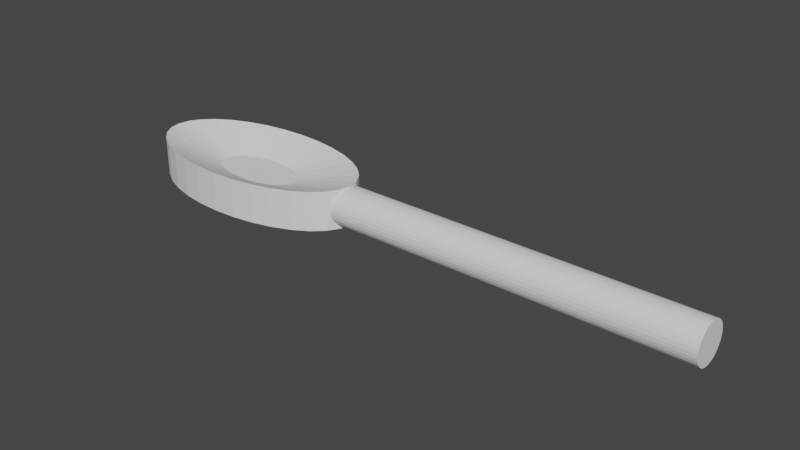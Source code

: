 # Source: spoon.blend  (saved by Blender 2.93.20; exported with 4.5.12 LTS)
import bpy
from mathutils import Matrix  # noqa: F401  (used for matrix-valued properties, if any)

bpy.ops.wm.read_factory_settings(use_empty=True)
scene = bpy.context.scene
scene.name = 'Scene'

# ---- world
world_world = bpy.data.worlds.new('World'); scene.world = world_world
world_world.use_nodes = True; world_world.node_tree.nodes.clear()
_N = world_world.node_tree.nodes; _L = world_world.node_tree.links
n0 = _N.new('ShaderNodeOutputWorld'); n0.name = 'World Output'; n0.location = (300, 300)
n1 = _N.new('ShaderNodeBackground'); n1.name = 'Background'; n1.location = (10, 300)
n1.inputs[0].default_value = (0.05088, 0.05088, 0.05088, 1.0)
_L.new(n1.outputs[0], n0.inputs[0])
n0.is_active_output = True
world_world.color = (0.05088, 0.05088, 0.05088)
world_world.use_sun_shadow = False
world_world.sun_shadow_jitter_overblur = 0.0

# ---- meshes
me_circle_001 = bpy.data.meshes.new('Circle.001')
me_circle_001.from_pydata([(-0.1951, 0.9808, -0.4815), (-0.8315, 0.5556, -0.4815), (-0.9808, 0.1951, -0.4815), (-0.3827, -0.9239, -0.4815), (0.5556, -0.8315, -0.4815), (0.9239, 0.3827, -0.4815), (0.0, 1.0, -0.4815), (-1.0, -4.371e-08, -0.4815), (-0.9239, -0.3827, -0.4815), (-0.7071, -0.7071, -0.4815), (-0.5556, -0.8315, -0.4815), (-0.1951, -0.9808, -0.4815), (8.742e-08, -1.0, -0.4815), (0.7071, -0.7071, -0.4815), (0.9808, -0.1951, -0.4815), (0.9808, 0.1951, -0.4815), (0.8315, 0.5556, -0.4815), (0.7071, 0.7071, -0.4815), (0.1951, 0.9808, -0.4815), (-0.3827, 0.9239, -0.4815), (-0.5556, 0.8315, -0.4815), (-0.7071, 0.7071, -0.4815), (-0.9239, 0.3827, -0.4815), (-0.9808, -0.1951, -0.4815), (-0.8315, -0.5556, -0.4815), (0.1951, -0.9808, -0.4815), (0.3827, -0.9239, -0.4815), (0.8315, -0.5556, -0.4815), (0.9239, -0.3827, -0.4815), (0.5556, 0.8315, -0.4815), (0.3827, 0.9239, -0.4815), (-0.1951, 0.9808, 0.5185), (0.0, 1.0, 0.5185), (-0.3827, 0.9239, 0.5185), (-0.5556, 0.8315, 0.5185), (-0.7071, 0.7071, 0.5185), (-0.8315, 0.5556, 0.5185), (-0.9239, 0.3827, 0.5185), (-0.9808, 0.1951, 0.5185), (-1.0, -4.371e-08, 0.5185), (-0.9808, -0.1951, 0.5185), (-0.9239, -0.3827, 0.5185), (-0.8315, -0.5556, 0.5185), (-0.7071, -0.7071, 0.5185), (-0.5556, -0.8315, 0.5185), (-0.3827, -0.9239, 0.5185), (-0.1951, -0.9808, 0.5185), (8.742e-08, -1.0, 0.5185), (0.1951, -0.9808, 0.5185), (0.3827, -0.9239, 0.5185), (0.5556, -0.8315, 0.5185), (0.7071, -0.7071, 0.5185), (0.8315, -0.5556, 0.5185), (0.9239, -0.3827, 0.5185), (0.9808, -0.1951, 0.5185), (1.0, 1.192e-08, 0.5185), (0.9808, 0.1951, 0.5185), (0.9239, 0.3827, 0.5185), (0.8315, 0.5556, 0.5185), (0.7071, 0.7071, 0.5185), (0.5556, 0.8315, 0.5185), (0.3827, 0.9239, 0.5185), (0.1951, 0.9808, 0.5185), (-0.07804, 0.3923, 0.06085), (1.431e-07, 0.4, 0.06085), (-0.1531, 0.3696, 0.06085), (-0.2222, 0.3326, 0.06085), (-0.2828, 0.2828, 0.06085), (-0.3326, 0.2222, 0.06085), (-0.3696, 0.1531, 0.06085), (-0.3923, 0.07804, 0.06085), (-0.4, -3.239e-08, 0.06085), (-0.3923, -0.07804, 0.06085), (-0.3696, -0.1531, 0.06085), (-0.3326, -0.2222, 0.06085), (-0.2828, -0.2828, 0.06085), (-0.2222, -0.3326, 0.06085), (-0.1531, -0.3696, 0.06085), (-0.07804, -0.3923, 0.06085), (1.781e-07, -0.4, 0.06085), (0.07804, -0.3923, 0.06085), (0.1531, -0.3696, 0.06085), (0.2222, -0.3326, 0.06085), (0.2828, -0.2828, 0.06085), (0.3326, -0.2222, 0.06085), (0.3696, -0.1531, 0.06085), (0.3923, -0.07804, 0.06085), (0.4, -1.013e-08, 0.06085), (0.3923, 0.07804, 0.06085), (0.3696, 0.1531, 0.06085), (0.3326, 0.2222, 0.06085), (0.2828, 0.2828, 0.06085), (0.2222, 0.3326, 0.06085), (0.1531, 0.3696, 0.06085), (0.07804, 0.3923, 0.06085), (4.0, 0.3333, 0.0), (4.0, 0.3269, -0.09755), (4.0, 0.308, -0.1913), (4.0, 0.2772, -0.2778), (4.0, 0.2357, -0.3536), (4.0, 0.1852, -0.4157), (4.0, 0.1276, -0.4619), (0.8257, 0.06503, -0.4904), (4.0, 0.06503, -0.4904), (0.8257, -1.457e-08, -0.5), (4.0, -1.457e-08, -0.5), (0.8257, -0.06503, -0.4904), (4.0, -0.06503, -0.4904), (4.0, -0.1276, -0.4619), (4.0, -0.1852, -0.4157), (4.0, -0.2357, -0.3536), (4.0, -0.2772, -0.2778), (4.0, -0.308, -0.1913), (4.0, -0.3269, -0.09755), (4.0, -0.3333, 4.371e-08), (4.0, -0.3269, 0.09755), (4.0, -0.308, 0.1913), (4.0, -0.2772, 0.2778), (4.0, -0.2357, 0.3536), (4.0, -0.1852, 0.4157), (4.0, -0.1276, 0.4619), (4.0, -0.06503, 0.4904), (4.0, 3.975e-09, 0.5), (4.0, 0.06503, 0.4904), (4.0, 0.1276, 0.4619), (4.0, 0.1852, 0.4157), (4.0, 0.2357, 0.3536), (4.0, 0.2772, 0.2778), (4.0, 0.308, 0.1913), (4.0, 0.3269, 0.09755), (0.9917, -0.08463, -0.4815), (0.9465, -0.308, -0.1913), (0.9818, 0.1852, 0.4157), (0.9917, 0.08463, -0.4815), (0.9388, 0.3333, -3.473e-08), (0.9408, -0.3269, -0.09755), (0.9685, 0.2357, 0.3536), (0.9808, 0.1951, 0.4035), (0.9408, 0.3269, -0.09755), (0.9388, -0.3333, 8.978e-09), (0.9465, 0.308, -0.1913), (0.9559, 0.2772, 0.2778), (0.8257, -0.08463, -0.4815), (0.9465, 0.308, 0.1913), (0.9408, -0.3269, 0.09755), (0.9559, 0.2772, -0.2778), (0.8257, 0.08463, -0.4815), (0.9408, 0.3269, 0.09755), (0.9685, 0.2357, -0.3536), (0.9465, -0.308, 0.1913), (0.9808, 0.1951, -0.4035), (0.9818, 0.1852, -0.4157), (0.9685, -0.2357, -0.3536), (0.9559, -0.2772, -0.2778), (0.9559, -0.2772, 0.2778), (0.9874, 0.1276, -0.4619), (0.9685, -0.2357, 0.3536), (0.9808, -0.1951, -0.4035), (0.9808, -0.1951, 0.4035), (0.9818, -0.1852, 0.4157), (0.9874, -0.1276, 0.4619), (0.9874, -0.1276, -0.4619), (0.9818, -0.1852, -0.4157), (0.9936, -0.06503, 0.4904), (1.0, 3.975e-09, 0.5), (1.0, 1.192e-08, 0.5), (0.9936, 0.06503, 0.4904), (0.9874, 0.1276, 0.4619)], [], [(0, 31, 32, 6), (130, 14, 28, 27, 13, 4, 26, 25, 12, 11, 3, 10, 9, 24, 8, 23, 7, 2, 22, 1, 21, 20, 19, 0, 6, 18, 30, 29, 17, 16, 5, 15, 133, 146, 142), (45, 77, 76, 44), (17, 59, 58, 16), (11, 46, 45, 3), (19, 33, 31, 0), (29, 60, 59, 17), (12, 47, 46, 11), (20, 34, 33, 19), (30, 61, 60, 29), (25, 48, 47, 12), (21, 35, 34, 20), (18, 62, 61, 30), (26, 49, 48, 25), (1, 36, 35, 21), (6, 32, 62, 18), (4, 50, 49, 26), (22, 37, 36, 1), (13, 51, 50, 4), (2, 38, 37, 22), (27, 52, 51, 13), (7, 39, 38, 2), (28, 53, 52, 27), (23, 40, 39, 7), (158, 54, 53, 28, 14, 157, 152, 153, 131, 135, 139, 144, 149, 154, 156), (8, 41, 40, 23), (157, 14, 130, 161, 162), (165, 55, 54, 158, 159, 160, 163, 164), (24, 42, 41, 8), (133, 15, 150, 151, 155), (137, 56, 55, 165, 166, 167, 132), (9, 43, 42, 24), (150, 15, 5, 57, 56, 137, 136, 141, 143, 147, 134, 138, 140, 145, 148), (10, 44, 43, 9), (16, 58, 57, 5), (3, 45, 44, 10), (93, 94, 64, 63, 65, 66, 67, 68, 69, 70, 71, 72, 73, 74, 75, 76, 77, 78, 79, 80, 81, 82, 83, 84, 85, 86, 87, 88, 89, 90, 91, 92), (31, 63, 64, 32), (59, 91, 90, 58), (46, 78, 77, 45), (33, 65, 63, 31), (60, 92, 91, 59), (47, 79, 78, 46), (34, 66, 65, 33), (61, 93, 92, 60), (48, 80, 79, 47), (35, 67, 66, 34), (62, 94, 93, 61), (49, 81, 80, 48), (36, 68, 67, 35), (32, 64, 94, 62), (50, 82, 81, 49), (37, 69, 68, 36), (51, 83, 82, 50), (38, 70, 69, 37), (83, 51, 52, 84), (39, 71, 70, 38), (84, 52, 53, 85), (40, 72, 71, 39), (85, 53, 54, 86), (41, 73, 72, 40), (86, 54, 55, 87), (42, 74, 73, 41), (56, 88, 87, 55), (43, 75, 74, 42), (57, 89, 88, 56), (44, 76, 75, 43), (58, 90, 89, 57), (134, 95, 96, 138), (138, 96, 97, 140), (140, 97, 98, 145), (145, 98, 99, 148), (148, 99, 100, 151, 150), (151, 100, 101, 155), (155, 101, 103, 102, 146, 133), (102, 103, 105, 104), (104, 105, 107, 106), (142, 106, 107, 108, 161, 130), (161, 108, 109, 162), (162, 109, 110, 152, 157), (152, 110, 111, 153), (153, 111, 112, 131), (131, 112, 113, 135), (135, 113, 114, 139), (114, 115, 144, 139), (115, 116, 149, 144), (116, 117, 154, 149), (117, 118, 156, 154), (118, 119, 159, 158, 156), (119, 120, 160, 159), (120, 121, 163, 160), (121, 122, 164, 163), (122, 123, 166, 165, 164), (166, 123, 124, 167), (167, 124, 125, 132), (132, 125, 126, 136, 137), (136, 126, 127, 141), (141, 127, 128, 143), (107, 105, 103, 101, 100, 99, 98, 97, 96, 95, 129, 128, 127, 126, 125, 124, 123, 122, 121, 120, 119, 118, 117, 116, 115, 114, 113, 112, 111, 110, 109, 108), (143, 128, 129, 147), (129, 95, 134, 147), (102, 104, 106, 142, 146)])
_uv = me_circle_001.uv_layers.new(name='UVMap')
_uv.uv.foreach_set('vector', [0.0, 0.0, 0.0, 0.0, 0.0, 0.0, 0.0, 0.0, 0.0, 0.0, 0.0, 0.0, 0.0, 0.0, 0.0, 0.0, 0.0, 0.0, 0.0, 0.0, 0.0, 0.0, 0.0, 0.0, 0.0, 0.0, 0.0, 0.0, 0.0, 0.0, 0.0, 0.0, 0.0, 0.0, 0.0, 0.0, 0.0, 0.0, 0.0, 0.0, 0.0, 0.0, 0.0, 0.0, 0.0, 0.0, 0.0, 0.0, 0.0, 0.0, 0.0, 0.0, 0.0, 0.0, 0.0, 0.0, 0.0, 0.0, 0.0, 0.0, 0.0, 0.0, 0.0, 0.0, 0.0, 0.0, 0.0, 0.0, 0.0, 0.0, 0.0, 0.0, 0.0, 0.0, 0.0, 0.0, 0.0, 0.0, 0.0, 0.0, 0.0, 0.0, 0.0, 0.0, 0.0, 0.0, 0.0, 0.0, 0.0, 0.0, 0.0, 0.0, 0.0, 0.0, 0.0, 0.0, 0.0, 0.0, 0.0, 0.0, 0.0, 0.0, 0.0, 0.0, 0.0, 0.0, 0.0, 0.0, 0.0, 0.0, 0.0, 0.0, 0.0, 0.0, 0.0, 0.0, 0.0, 0.0, 0.0, 0.0, 0.0, 0.0, 0.0, 0.0, 0.0, 0.0, 0.0, 0.0, 0.0, 0.0, 0.0, 0.0, 0.0, 0.0, 0.0, 0.0, 0.0, 0.0, 0.0, 0.0, 0.0, 0.0, 0.0, 0.0, 0.0, 0.0, 0.0, 0.0, 0.0, 0.0, 0.0, 0.0, 0.0, 0.0, 0.0, 0.0, 0.0, 0.0, 0.0, 0.0, 0.0, 0.0, 0.0, 0.0, 0.0, 0.0, 0.0, 0.0, 0.0, 0.0, 0.0, 0.0, 0.0, 0.0, 0.0, 0.0, 0.0, 0.0, 0.0, 0.0, 0.0, 0.0, 0.0, 0.0, 0.0, 0.0, 0.0, 0.0, 0.0, 0.0, 0.0, 0.0, 0.0, 0.0, 0.0, 0.0, 0.0, 0.0, 0.0, 0.0, 0.0, 0.0, 0.0, 0.0, 0.0, 0.0, 0.0, 0.0, 0.0, 0.0, 0.0, 0.0, 0.0, 0.0, 0.0, 0.0, 0.0, 0.0, 0.0, 0.0, 0.0, 0.0, 0.0, 0.0, 0.0, 0.0, 0.0, 0.0, 0.0, 0.0, 0.0, 0.0, 0.0, 0.0, 0.0, 0.0, 0.0, 0.0, 0.0, 0.0, 0.0, 0.0, 0.0, 0.0, 0.0, 0.0, 0.0, 0.0, 0.0, 0.0, 0.0, 0.0, 0.0, 0.0, 0.0, 0.0, 0.0, 0.0, 0.0, 0.0, 0.0, 0.0, 0.0, 0.0, 0.0, 0.0, 0.0, 0.0, 0.0, 0.0, 0.0, 0.0, 0.0, 0.0, 0.0, 0.0, 0.0, 0.0, 0.0, 0.0, 0.0, 0.0, 0.0, 0.0, 0.0, 0.0, 0.0, 0.0, 0.0, 0.0, 0.0, 0.0, 0.0, 0.0, 0.0, 0.0, 0.0, 0.0, 0.0, 0.0, 0.0, 0.0, 0.0, 0.0, 0.0, 0.0, 0.0, 0.0, 0.0, 0.0, 0.0, 0.0, 0.0, 0.0, 0.0, 0.0, 0.0, 0.0, 0.0, 0.0, 0.0, 0.0, 0.0, 0.0, 0.0, 0.0, 0.0, 0.0, 0.0, 0.0, 0.0, 0.0, 0.0, 0.0, 0.0, 0.0, 0.0, 0.0, 0.0, 0.0, 0.0, 0.0, 0.0, 0.0, 0.0, 0.0, 0.0, 0.0, 0.0, 0.0, 0.0, 0.0, 0.0, 0.0, 0.0, 0.0, 0.0, 0.0, 0.0, 0.0, 0.0, 0.0, 0.0, 0.0, 0.0, 0.0, 0.0, 0.0, 0.0, 0.0, 0.0, 0.0, 0.0, 0.0, 0.0, 0.0, 0.0, 0.0, 0.0, 0.0, 0.0, 0.0, 0.0, 0.0, 0.0, 0.0, 0.0, 0.0, 0.0, 0.0, 0.0, 0.0, 0.0, 0.0, 0.0, 0.0, 0.0, 0.0, 0.0, 0.0, 0.0, 0.0, 0.0, 0.0, 0.0, 0.0, 0.0, 0.0, 0.0, 0.0, 0.0, 0.0, 0.0, 0.0, 0.0, 0.0, 0.0, 0.0, 0.0, 0.0, 0.0, 0.0, 0.0, 0.0, 0.0, 0.0, 0.0, 0.0, 0.0, 0.0, 0.0, 0.0, 0.0, 0.0, 0.0, 0.0, 0.0, 0.0, 0.0, 0.0, 0.0, 0.0, 0.0, 0.0, 0.0, 0.0, 0.0, 0.0, 0.0, 0.0, 0.0, 0.0, 0.0, 0.0, 0.0, 0.0, 0.0, 0.0, 0.0, 0.0, 0.0, 0.0, 0.0, 0.0, 0.0, 0.0, 0.0, 0.0, 0.0, 0.0, 0.0, 0.0, 0.0, 0.0, 0.0, 0.0, 0.0, 0.0, 0.0, 0.0, 0.0, 0.0, 0.0, 0.0, 0.0, 0.0, 0.0, 0.0, 0.0, 0.0, 0.0, 0.0, 0.0, 0.0, 0.0, 0.0, 0.0, 0.0, 0.0, 0.0, 0.0, 0.0, 0.0, 0.0, 0.0, 0.0, 0.0, 0.0, 0.0, 0.0, 0.0, 0.0, 0.0, 0.0, 0.0, 0.0, 0.0, 0.0, 0.0, 0.0, 0.0, 0.0, 0.0, 0.0, 0.0, 0.0, 0.0, 0.0, 0.0, 0.0, 0.0, 0.0, 0.0, 0.0, 0.0, 0.0, 0.0, 0.0, 0.0, 0.0, 0.0, 0.0, 0.0, 0.0, 0.0, 0.0, 0.0, 0.0, 0.0, 0.0, 0.0, 0.0, 0.0, 0.0, 0.0, 0.0, 0.0, 0.0, 0.0, 0.0, 0.0, 0.0, 0.0, 0.0, 0.0, 0.0, 0.0, 0.0, 0.0, 0.0, 0.0, 0.0, 0.0, 0.0, 0.0, 0.0, 0.0, 0.0, 0.0, 0.0, 0.0, 0.0, 0.0, 0.0, 0.0, 0.0, 0.0, 0.0, 0.0, 0.0, 0.0, 0.0, 0.0, 0.0, 0.0, 0.0, 0.0, 0.0, 0.0, 0.0, 0.0, 0.0, 0.0, 0.0, 0.0, 0.0, 0.0, 0.0, 0.0, 0.0, 0.0, 0.0, 0.0, 0.0, 0.0, 0.0, 0.0, 0.0, 0.0, 0.0, 0.0, 0.0, 0.0, 0.0, 0.0, 0.0, 0.0, 0.0, 0.0, 0.0, 0.0, 0.0, 0.0, 0.0, 0.0, 0.0, 0.0, 0.0, 0.0, 0.0, 0.0, 0.0, 0.0, 0.0, 0.0, 0.0, 0.0, 0.0, 0.0, 0.0, 0.0, 0.0, 0.0, 0.0, 0.0, 0.0, 0.0, 0.0, 0.0, 0.0, 0.0, 0.0, 0.0, 0.0, 0.0, 0.0, 0.0, 0.0, 0.0, 0.0, 0.0, 0.0, 0.0, 0.0, 0.0, 0.0, 0.0, 0.0, 0.0, 0.0, 0.0, 0.0, 0.0, 0.0, 0.0, 0.0, 0.0, 0.0, 0.0, 0.0, 0.0, 0.0, 0.0, 0.0, 0.0, 0.0, 0.0, 0.0, 0.0, 0.0, 0.0, 0.0, 0.0, 0.0, 0.0, 0.0, 0.0, 0.0, 0.0, 0.0, 0.0, 0.0, 0.0, 0.0, 0.0, 0.0, 0.0, 0.0, 0.0, 0.0, 0.0, 0.0, 0.0, 0.0, 1.0, 0.5178, 1.0, 1.0, 0.9688, 1.0, 0.9688, 0.5181, 0.9688, 0.5181, 0.9688, 1.0, 0.9375, 1.0, 0.9375, 0.519, 0.9375, 0.519, 0.9375, 1.0, 0.9062, 1.0, 0.9062, 0.5205, 0.9062, 0.5205, 0.9062, 1.0, 0.875, 1.0, 0.875, 0.5225, 0.875, 0.5225, 0.875, 1.0, 0.8438, 1.0, 0.8438, 0.5246, 0.8499, 0.5244, 0.8437, 0.5246, 0.8438, 1.0, 0.8125, 1.0, 0.8125, 0.5255, 0.8125, 0.5255, 0.8125, 1.0, 0.7812, 1.0, 0.7812, 0.5, 0.791, 0.5, 0.791, 0.5261, 0.7812, 0.5, 0.7812, 1.0, 0.75, 1.0, 0.75, 0.5, 0.75, 0.5, 0.75, 1.0, 0.7188, 1.0, 0.7188, 0.5, 0.709, 0.5, 0.7188, 0.5, 0.7188, 1.0, 0.6875, 1.0, 0.6875, 0.5255, 0.709, 0.5261, 0.6875, 0.5255, 0.6875, 1.0, 0.6562, 1.0, 0.6562, 0.5246, 0.6562, 0.5246, 0.6562, 1.0, 0.625, 1.0, 0.625, 0.5225, 0.6501, 0.5244, 0.625, 0.5225, 0.625, 1.0, 0.5938, 1.0, 0.5938, 0.5205, 0.5938, 0.5205, 0.5938, 1.0, 0.5625, 1.0, 0.5625, 0.519, 0.5625, 0.519, 0.5625, 1.0, 0.5312, 1.0, 0.5312, 0.5181, 0.5312, 0.5181, 0.5312, 1.0, 0.5, 1.0, 0.5, 0.5178, 0.5, 1.0, 0.4688, 1.0, 0.4688, 0.5181, 0.5, 0.5178, 0.4688, 1.0, 0.4375, 1.0, 0.4375, 0.519, 0.4688, 0.5181, 0.4375, 1.0, 0.4062, 1.0, 0.4062, 0.5205, 0.4375, 0.519, 0.4062, 1.0, 0.375, 1.0, 0.375, 0.5225, 0.4062, 0.5205, 0.375, 1.0, 0.3438, 1.0, 0.3438, 0.5072, 0.3499, 0.5105, 0.375, 0.5225, 0.3438, 1.0, 0.3125, 1.0, 0.3125, 0.5048, 0.3438, 0.5072, 0.3125, 1.0, 0.2812, 1.0, 0.2812, 0.5041, 0.3125, 0.5048, 0.2812, 1.0, 0.25, 1.0, 0.25, 0.5022, 0.2813, 0.5041, 0.25, 1.0, 0.2188, 1.0, 0.2188, 0.503, 0.25, 0.5022, 0.25, 0.5022, 0.2188, 0.503, 0.2188, 1.0, 0.1875, 1.0, 0.1875, 0.5089, 0.1875, 0.5089, 0.1875, 1.0, 0.1562, 1.0, 0.1562, 0.5154, 0.1562, 0.5154, 0.1562, 1.0, 0.125, 1.0, 0.125, 0.5225, 0.1501, 0.5171, 0.125, 0.5225, 0.125, 1.0, 0.09375, 1.0, 0.09375, 0.5205, 0.09375, 0.5205, 0.09375, 1.0, 0.0625, 1.0, 0.0625, 0.519, 0.4854, 0.2032, 0.49, 0.25, 0.4854, 0.2968, 0.4717, 0.3418, 0.4496, 0.3833, 0.4197, 0.4197, 0.3833, 0.4496, 0.3418, 0.4717, 0.2968, 0.4854, 0.25, 0.49, 0.2032, 0.4854, 0.1582, 0.4717, 0.1167, 0.4496, 0.08029, 0.4197, 0.05045, 0.3833, 0.02827, 0.3418, 0.01461, 0.2968, 0.01, 0.25, 0.01461, 0.2032, 0.02827, 0.1582, 0.05045, 0.1167, 0.08029, 0.08029, 0.1167, 0.05045, 0.1582, 0.02827, 0.2032, 0.01461, 0.25, 0.01, 0.2968, 0.01461, 0.3418, 0.02827, 0.3833, 0.05045, 0.4197, 0.08029, 0.4496, 0.1167, 0.4717, 0.1582, 0.0625, 0.519, 0.0625, 1.0, 0.03125, 1.0, 0.03125, 0.5181, 0.03125, 1.0, 0.0, 1.0, 0.0, 0.5178, 0.03125, 0.5181, 0.9854, 0.2968, 0.99, 0.25, 0.9854, 0.2032, 0.9811, 0.1891, 0.9811, 0.3109])
me_circle_001.use_remesh_fix_poles = True
me_circle_001.use_remesh_preserve_attributes = False
me_circle_001.update()

# ---- objects
ob_circle = bpy.data.objects.new('Circle', me_circle_001)

# ---- transforms, parenting, visibility, modifiers, constraints
ob_circle.location = (-4.5, 0.0, 0.0)
ob_circle.scale = (3.0, 1.5, 1.0)

# ---- collection membership
scene.collection.objects.link(ob_circle)

# ---- scene / render settings (as saved in the file)
scene.frame_start = 1; scene.frame_end = 250; scene.frame_set(1)
scene.render.engine = 'BLENDER_EEVEE_NEXT'
scene.cycles.use_denoising = False
scene.cycles.samples = 128
scene.cycles.sampling_pattern = 'TABULATED_SOBOL'
scene.cycles.use_adaptive_sampling = False
scene.cycles.use_light_tree = False
scene.view_settings.view_transform = 'Filmic'
bpy.context.view_layer.update()

# ---- added for rendering (the .blend has no active camera and no usable light): camera, sun
cam_auto = bpy.data.cameras.new('AutoCamera')
cam_auto.lens = 50.0
cam_auto.sensor_width = 36.0
cam_auto.clip_end = 1000.0
ob_auto_camera = bpy.data.objects.new('AutoCamera', cam_auto)
scene.collection.objects.link(ob_auto_camera)
ob_auto_camera.location = (14.1846, -17.0215, 11.3569)
ob_auto_camera.rotation_euler = (1.09748, -7.21219e-08, 0.694738)
scene.camera = ob_auto_camera
light_auto_sun = bpy.data.lights.new('AutoSun', 'SUN')
light_auto_sun.energy = 3.0
light_auto_sun.angle = 0.0523599
ob_auto_sun = bpy.data.objects.new('AutoSun', light_auto_sun)
scene.collection.objects.link(ob_auto_sun)
ob_auto_sun.rotation_euler = (0.872665, 0.174533, 0.523599)
bpy.context.view_layer.update()
